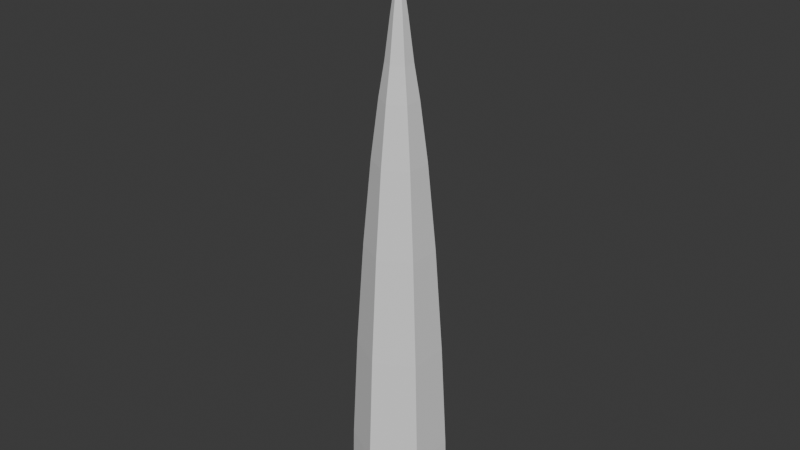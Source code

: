 # Source: VineGrab.blend  (saved by Blender 4.2.66; exported with 4.5.12 LTS)
import bpy
from mathutils import Matrix  # noqa: F401  (used for matrix-valued properties, if any)

bpy.ops.wm.read_factory_settings(use_empty=True)
scene = bpy.context.scene
scene.name = 'Scene'

# ---- collections
col_collection = bpy.data.collections.new('Collection'); scene.collection.children.link(col_collection)

# ---- world
world_world = bpy.data.worlds.new('World'); scene.world = world_world
world_world.use_nodes = True; world_world.node_tree.nodes.clear()
_N = world_world.node_tree.nodes; _L = world_world.node_tree.links
n0 = _N.new('ShaderNodeOutputWorld'); n0.name = 'World Output'; n0.location = (300, 300)
n1 = _N.new('ShaderNodeBackground'); n1.name = 'Background'; n1.location = (10, 300)
n1.inputs[0].default_value = (0.05088, 0.05088, 0.05088, 1.0)
_L.new(n1.outputs[0], n0.inputs[0])
n0.is_active_output = True
world_world.color = (0.05088, 0.05088, 0.05088)
world_world.sun_shadow_jitter_overblur = 0.0

# ---- meshes
me_cylinder = bpy.data.meshes.new('Cylinder')
me_cylinder.from_pydata([(7.451e-09, 0.4648, -6.271), (7.451e-09, 0.07381, -0.4742), (0.4247, 0.2324, -6.271), (0.06744, 0.03691, -0.4742), (0.4247, -0.2324, -6.271), (0.06744, -0.03691, -0.4742), (7.451e-09, -0.4648, -6.271), (7.451e-09, -0.07381, -0.4742), (-0.4247, -0.2324, -6.271), (-0.06744, -0.03691, -0.4742), (-0.4247, 0.2324, -6.271), (-0.06744, 0.03691, -0.4742), (7.451e-09, 0.3206, -2.629), (0.2929, 0.1603, -2.629), (0.2929, -0.1603, -2.629), (7.451e-09, -0.3206, -2.629), (-0.2929, -0.1603, -2.629), (-0.2929, 0.1603, -2.629), (7.451e-09, 0.1736, -1.203), (0.4052, 0.2218, -4.759), (0.4052, -0.2218, -4.759), (7.451e-09, -0.4435, -4.759), (-0.4052, -0.2218, -4.759), (-0.4052, 0.2218, -4.759), (7.451e-09, 0.4435, -4.759), (0.1586, 0.08682, -1.203), (0.1586, -0.08682, -1.203), (7.451e-09, -0.1736, -1.203), (-0.1586, -0.08682, -1.203), (-0.1586, 0.08682, -1.203), (7.451e-09, 0.1223, -0.8772), (0.4247, 0.2324, -5.618), (0.4247, -0.2324, -5.618), (7.451e-09, -0.4648, -5.618), (-0.4247, -0.2324, -5.618), (-0.4247, 0.2324, -5.618), (7.451e-09, 0.3913, -3.681), (0.2228, 0.1219, -1.779), (0.2228, -0.1219, -1.779), (7.451e-09, -0.2439, -1.779), (-0.2228, -0.1219, -1.779), (-0.2228, 0.1219, -1.779), (7.451e-09, 0.2439, -1.779), (0.3575, 0.1956, -3.681), (0.3575, -0.1956, -3.681), (7.451e-09, -0.3913, -3.681), (-0.3575, -0.1956, -3.681), (-0.3575, 0.1956, -3.681), (7.451e-09, 0.4648, -5.618), (0.1118, 0.06117, -0.8772), (0.1118, -0.06117, -0.8772), (7.451e-09, -0.1223, -0.8772), (-0.1118, -0.06117, -0.8772), (-0.1118, 0.06117, -0.8772), (1.267e-07, -2.98e-08, 0.06298)], [], [(30, 1, 3, 49), (49, 3, 5, 50), (50, 5, 7, 51), (51, 7, 9, 52), (9, 7, 54), (52, 9, 11, 53), (53, 11, 1, 30), (0, 2, 4, 6, 8, 10), (47, 17, 12, 36), (46, 16, 17, 47), (45, 15, 16, 46), (44, 14, 15, 45), (43, 13, 14, 44), (36, 12, 13, 43), (48, 24, 19, 31), (31, 19, 20, 32), (32, 20, 21, 33), (33, 21, 22, 34), (34, 22, 23, 35), (35, 23, 24, 48), (41, 29, 18, 42), (40, 28, 29, 41), (39, 27, 28, 40), (38, 26, 27, 39), (37, 25, 26, 38), (42, 18, 25, 37), (12, 42, 37, 13), (13, 37, 38, 14), (14, 38, 39, 15), (15, 39, 40, 16), (16, 40, 41, 17), (17, 41, 42, 12), (10, 35, 48, 0), (8, 34, 35, 10), (6, 33, 34, 8), (4, 32, 33, 6), (2, 31, 32, 4), (0, 48, 31, 2), (24, 36, 43, 19), (19, 43, 44, 20), (20, 44, 45, 21), (21, 45, 46, 22), (22, 46, 47, 23), (23, 47, 36, 24), (29, 53, 30, 18), (28, 52, 53, 29), (27, 51, 52, 28), (26, 50, 51, 27), (25, 49, 50, 26), (18, 30, 49, 25), (5, 3, 54), (11, 9, 54), (3, 1, 54), (7, 5, 54), (1, 11, 54)])
_uv = me_cylinder.uv_layers.new(name='UVMap')
_uv.uv.foreach_set('vector', [1.0, 0.9375, 1.0, 1.0, 0.8333, 1.0, 0.8333, 0.9375, 0.8333, 0.9375, 0.8333, 1.0, 0.6667, 1.0, 0.6667, 0.9375, 0.6667, 0.9375, 0.6667, 1.0, 0.5, 1.0, 0.5, 0.9375, 0.5, 0.9375, 0.5, 1.0, 0.3333, 1.0, 0.3333, 0.9375, 0.3333, 1.0, 0.5, 1.0, 0.3333, 1.0, 0.3333, 0.9375, 0.3333, 1.0, 0.1667, 1.0, 0.1667, 0.9375, 0.1667, 0.9375, 0.1667, 1.0, -8.941e-08, 1.0, -8.941e-08, 0.9375, 0.75, 0.49, 0.9578, 0.37, 0.9578, 0.13, 0.75, 0.01, 0.5422, 0.13, 0.5422, 0.37, 0.1667, 0.6875, 0.1667, 0.75, -8.941e-08, 0.75, -8.941e-08, 0.6875, 0.3333, 0.6875, 0.3333, 0.75, 0.1667, 0.75, 0.1667, 0.6875, 0.5, 0.6875, 0.5, 0.75, 0.3333, 0.75, 0.3333, 0.6875, 0.6667, 0.6875, 0.6667, 0.75, 0.5, 0.75, 0.5, 0.6875, 0.8333, 0.6875, 0.8333, 0.75, 0.6667, 0.75, 0.6667, 0.6875, 1.0, 0.6875, 1.0, 0.75, 0.8333, 0.75, 0.8333, 0.6875, 1.0, 0.5625, 1.0, 0.625, 0.8333, 0.625, 0.8333, 0.5625, 0.8333, 0.5625, 0.8333, 0.625, 0.6667, 0.625, 0.6667, 0.5625, 0.6667, 0.5625, 0.6667, 0.625, 0.5, 0.625, 0.5, 0.5625, 0.5, 0.5625, 0.5, 0.625, 0.3333, 0.625, 0.3333, 0.5625, 0.3333, 0.5625, 0.3333, 0.625, 0.1667, 0.625, 0.1667, 0.5625, 0.1667, 0.5625, 0.1667, 0.625, -8.941e-08, 0.625, -8.941e-08, 0.5625, 0.1667, 0.8125, 0.1667, 0.875, -8.941e-08, 0.875, -8.941e-08, 0.8125, 0.3333, 0.8125, 0.3333, 0.875, 0.1667, 0.875, 0.1667, 0.8125, 0.5, 0.8125, 0.5, 0.875, 0.3333, 0.875, 0.3333, 0.8125, 0.6667, 0.8125, 0.6667, 0.875, 0.5, 0.875, 0.5, 0.8125, 0.8333, 0.8125, 0.8333, 0.875, 0.6667, 0.875, 0.6667, 0.8125, 1.0, 0.8125, 1.0, 0.875, 0.8333, 0.875, 0.8333, 0.8125, 1.0, 0.75, 1.0, 0.8125, 0.8333, 0.8125, 0.8333, 0.75, 0.8333, 0.75, 0.8333, 0.8125, 0.6667, 0.8125, 0.6667, 0.75, 0.6667, 0.75, 0.6667, 0.8125, 0.5, 0.8125, 0.5, 0.75, 0.5, 0.75, 0.5, 0.8125, 0.3333, 0.8125, 0.3333, 0.75, 0.3333, 0.75, 0.3333, 0.8125, 0.1667, 0.8125, 0.1667, 0.75, 0.1667, 0.75, 0.1667, 0.8125, -8.941e-08, 0.8125, -8.941e-08, 0.75, 0.1667, 0.5, 0.1667, 0.5625, -8.941e-08, 0.5625, -8.941e-08, 0.5, 0.3333, 0.5, 0.3333, 0.5625, 0.1667, 0.5625, 0.1667, 0.5, 0.5, 0.5, 0.5, 0.5625, 0.3333, 0.5625, 0.3333, 0.5, 0.6667, 0.5, 0.6667, 0.5625, 0.5, 0.5625, 0.5, 0.5, 0.8333, 0.5, 0.8333, 0.5625, 0.6667, 0.5625, 0.6667, 0.5, 1.0, 0.5, 1.0, 0.5625, 0.8333, 0.5625, 0.8333, 0.5, 1.0, 0.625, 1.0, 0.6875, 0.8333, 0.6875, 0.8333, 0.625, 0.8333, 0.625, 0.8333, 0.6875, 0.6667, 0.6875, 0.6667, 0.625, 0.6667, 0.625, 0.6667, 0.6875, 0.5, 0.6875, 0.5, 0.625, 0.5, 0.625, 0.5, 0.6875, 0.3333, 0.6875, 0.3333, 0.625, 0.3333, 0.625, 0.3333, 0.6875, 0.1667, 0.6875, 0.1667, 0.625, 0.1667, 0.625, 0.1667, 0.6875, -8.941e-08, 0.6875, -8.941e-08, 0.625, 0.1667, 0.875, 0.1667, 0.9375, -8.941e-08, 0.9375, -8.941e-08, 0.875, 0.3333, 0.875, 0.3333, 0.9375, 0.1667, 0.9375, 0.1667, 0.875, 0.5, 0.875, 0.5, 0.9375, 0.3333, 0.9375, 0.3333, 0.875, 0.6667, 0.875, 0.6667, 0.9375, 0.5, 0.9375, 0.5, 0.875, 0.8333, 0.875, 0.8333, 0.9375, 0.6667, 0.9375, 0.6667, 0.875, 1.0, 0.875, 1.0, 0.9375, 0.8333, 0.9375, 0.8333, 0.875, 0.6667, 1.0, 0.8333, 1.0, 0.6667, 1.0, 0.1667, 1.0, 0.3333, 1.0, 0.1667, 1.0, 0.8333, 1.0, 1.0, 1.0, 0.8333, 1.0, 0.5, 1.0, 0.6667, 1.0, 0.5, 1.0, -8.941e-08, 1.0, 0.1667, 1.0, -8.941e-08, 1.0])
me_cylinder.update()
arm_armature = bpy.data.armatures.new('Armature')  # bones are not reproduced

# ---- objects
ob_cylinder = bpy.data.objects.new('Cylinder', me_cylinder)
ob_armature = bpy.data.objects.new('Armature', arm_armature)

# ---- transforms, parenting, visibility, modifiers, constraints
ob_cylinder.parent = ob_armature
ob_cylinder.location = (0.0, 0.0, 0.0)
_vg = ob_cylinder.vertex_groups.new(name='Bone')
_vg.add([0, 2, 4, 6, 8, 10, 31, 32, 33, 34, 35, 48], 1.0, 'REPLACE')
_vg = ob_cylinder.vertex_groups.new(name='Bone.001')
_vg.add([19, 20, 21, 22, 23, 24, 31, 32, 33, 34, 35, 48], 1.0, 'REPLACE')
_vg = ob_cylinder.vertex_groups.new(name='Bone.002')
_vg.add([19, 20, 21, 22, 23, 24, 36, 43, 44, 45, 46, 47], 1.0, 'REPLACE')
_vg = ob_cylinder.vertex_groups.new(name='Bone.003')
_vg.add([12, 13, 14, 15, 16, 17, 36, 43, 44, 45, 46, 47], 1.0, 'REPLACE')
_vg = ob_cylinder.vertex_groups.new(name='Bone.004')
_vg.add([12, 13, 14, 15, 16, 17, 37, 38, 39, 40, 41, 42], 1.0, 'REPLACE')
_vg = ob_cylinder.vertex_groups.new(name='Bone.005')
_vg.add([18, 25, 26, 27, 28, 29, 37, 38, 39, 40, 41, 42], 1.0, 'REPLACE')
_vg = ob_cylinder.vertex_groups.new(name='Bone.006')
_vg.add([18, 25, 26, 27, 28, 29, 30, 49, 50, 51, 52, 53], 1.0, 'REPLACE')
_vg = ob_cylinder.vertex_groups.new(name='Bone.007')
_vg.add([1, 3, 5, 7, 9, 11, 30, 49, 50, 51, 52, 53, 54], 1.0, 'REPLACE')
_vg = ob_cylinder.vertex_groups.new(name='Bone.008')
_vg.add([1, 3, 5, 7, 9, 11, 54], 1.0, 'REPLACE')
_m = ob_cylinder.modifiers.new('Armature', 'ARMATURE')
_m.object = ob_armature
ob_armature.location = (0.0, 0.0, 0.0)

# ---- collection membership
col_collection.objects.link(ob_cylinder)
col_collection.objects.link(ob_armature)

# ---- scene / render settings (as saved in the file)
scene.frame_start = 1; scene.frame_end = 28; scene.frame_set(8)
scene.render.engine = 'BLENDER_EEVEE_NEXT'
bpy.context.view_layer.update()

# ---- added for rendering (the .blend has no active camera and no usable light): camera, sun
cam_auto = bpy.data.cameras.new('AutoCamera')
cam_auto.lens = 50.0
cam_auto.sensor_width = 36.0
cam_auto.clip_end = 1000.0
ob_auto_camera = bpy.data.objects.new('AutoCamera', cam_auto)
scene.collection.objects.link(ob_auto_camera)
ob_auto_camera.location = (5.67739, -6.8023, 2.13401)
ob_auto_camera.rotation_euler = (1.09748, -7.21219e-08, 0.694738)
scene.camera = ob_auto_camera
light_auto_sun = bpy.data.lights.new('AutoSun', 'SUN')
light_auto_sun.energy = 3.0
light_auto_sun.angle = 0.0523599
ob_auto_sun = bpy.data.objects.new('AutoSun', light_auto_sun)
scene.collection.objects.link(ob_auto_sun)
ob_auto_sun.rotation_euler = (0.872665, 0.174533, 0.523599)
bpy.context.view_layer.update()
